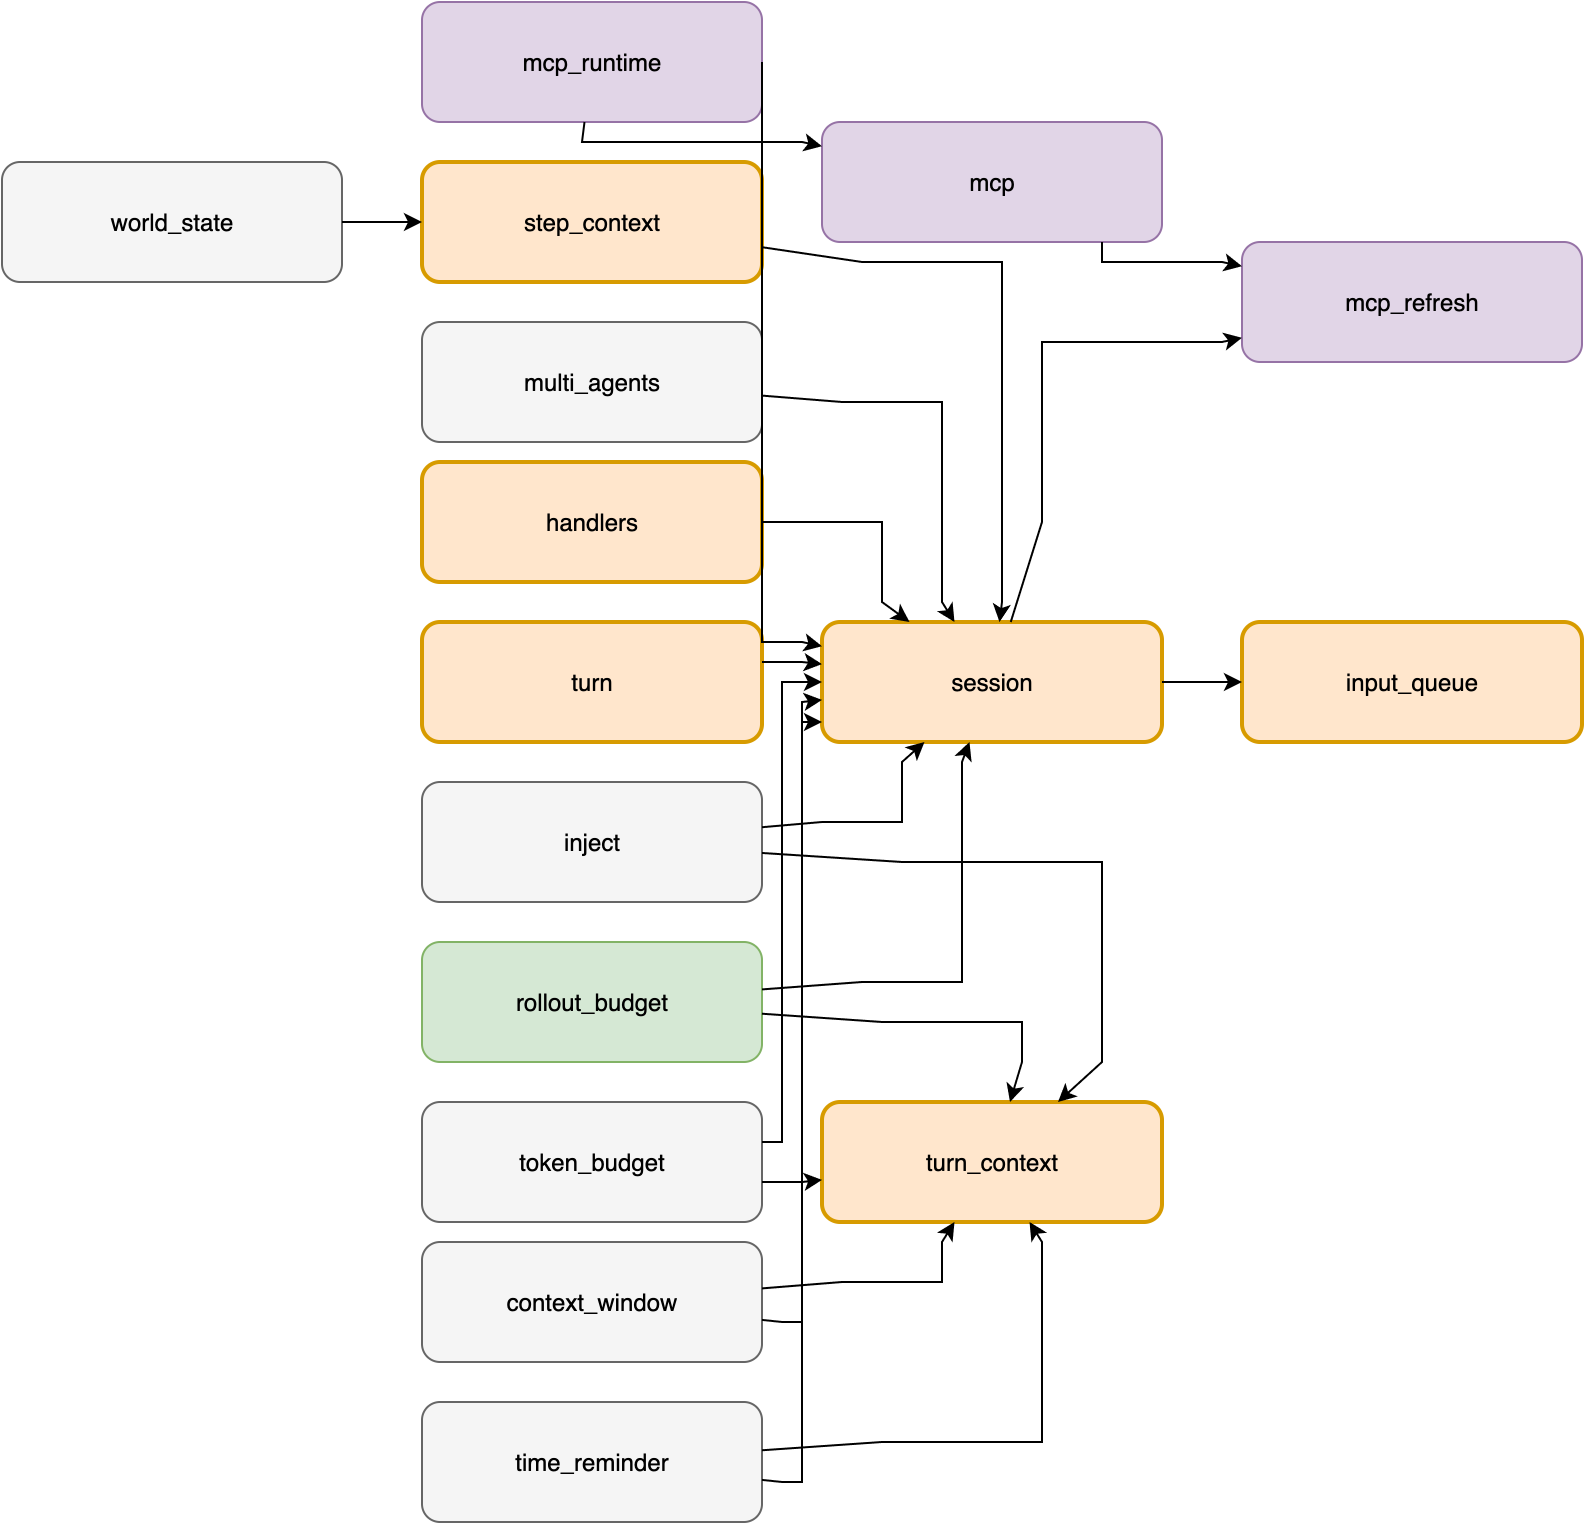

The diagram above was exported from draw.io. Its source (the exported page's mxGraphModel, read from the mxfile embedded in the PNG):
<mxGraphModel dx="800" dy="600" grid="1" gridSize="10" guides="1" tooltips="1" connect="1" arrows="1" fold="1" page="1" pageScale="1" pageWidth="850" pageHeight="1100" math="0" shadow="0">
  <root>
    <mxCell id="0" />
    <mxCell id="1" parent="0" />
    <mxCell id="handlers" value="handlers" style="rounded=1;whiteSpace=wrap;html=1;fillColor=#ffe6cc;strokeColor=#d79b00;strokeWidth=2;" vertex="1" parent="1">
      <mxGeometry x="210" y="230" width="170" height="60" as="geometry" />
    </mxCell>
    <mxCell id="session" value="session" style="rounded=1;whiteSpace=wrap;html=1;fillColor=#ffe6cc;strokeColor=#d79b00;strokeWidth=2;" vertex="1" parent="1">
      <mxGeometry x="410" y="310" width="170" height="60" as="geometry" />
    </mxCell>
    <mxCell id="mcp_runtime" value="mcp_runtime" style="rounded=1;whiteSpace=wrap;html=1;fillColor=#e1d5e7;strokeColor=#9673a6;" vertex="1" parent="1">
      <mxGeometry x="210" y="0" width="170" height="60" as="geometry" />
    </mxCell>
    <mxCell id="rollout_budget" value="rollout_budget" style="rounded=1;whiteSpace=wrap;html=1;fillColor=#d5e8d4;strokeColor=#82b366;" vertex="1" parent="1">
      <mxGeometry x="210" y="470" width="170" height="60" as="geometry" />
    </mxCell>
    <mxCell id="input_queue" value="input_queue" style="rounded=1;whiteSpace=wrap;html=1;fillColor=#ffe6cc;strokeColor=#d79b00;strokeWidth=2;" vertex="1" parent="1">
      <mxGeometry x="620" y="310" width="170" height="60" as="geometry" />
    </mxCell>
    <mxCell id="token_budget" value="token_budget" style="rounded=1;whiteSpace=wrap;html=1;fillColor=#f5f5f5;strokeColor=#666666;" vertex="1" parent="1">
      <mxGeometry x="210" y="550" width="170" height="60" as="geometry" />
    </mxCell>
    <mxCell id="context_window" value="context_window" style="rounded=1;whiteSpace=wrap;html=1;fillColor=#f5f5f5;strokeColor=#666666;" vertex="1" parent="1">
      <mxGeometry x="210" y="620" width="170" height="60" as="geometry" />
    </mxCell>
    <mxCell id="turn" value="turn" style="rounded=1;whiteSpace=wrap;html=1;fillColor=#ffe6cc;strokeColor=#d79b00;strokeWidth=2;" vertex="1" parent="1">
      <mxGeometry x="210" y="310" width="170" height="60" as="geometry" />
    </mxCell>
    <mxCell id="turn_context" value="turn_context" style="rounded=1;whiteSpace=wrap;html=1;fillColor=#ffe6cc;strokeColor=#d79b00;strokeWidth=2;" vertex="1" parent="1">
      <mxGeometry x="410" y="550" width="170" height="60" as="geometry" />
    </mxCell>
    <mxCell id="time_reminder" value="time_reminder" style="rounded=1;whiteSpace=wrap;html=1;fillColor=#f5f5f5;strokeColor=#666666;" vertex="1" parent="1">
      <mxGeometry x="210" y="700" width="170" height="60" as="geometry" />
    </mxCell>
    <mxCell id="step_context" value="step_context" style="rounded=1;whiteSpace=wrap;html=1;fillColor=#ffe6cc;strokeColor=#d79b00;strokeWidth=2;" vertex="1" parent="1">
      <mxGeometry x="210" y="80" width="170" height="60" as="geometry" />
    </mxCell>
    <mxCell id="mcp_refresh" value="mcp_refresh" style="rounded=1;whiteSpace=wrap;html=1;fillColor=#e1d5e7;strokeColor=#9673a6;" vertex="1" parent="1">
      <mxGeometry x="620" y="120" width="170" height="60" as="geometry" />
    </mxCell>
    <mxCell id="world_state" value="world_state" style="rounded=1;whiteSpace=wrap;html=1;fillColor=#f5f5f5;strokeColor=#666666;" vertex="1" parent="1">
      <mxGeometry x="0" y="80" width="170" height="60" as="geometry" />
    </mxCell>
    <mxCell id="multi_agents" value="multi_agents" style="rounded=1;whiteSpace=wrap;html=1;fillColor=#f5f5f5;strokeColor=#666666;" vertex="1" parent="1">
      <mxGeometry x="210" y="160" width="170" height="60" as="geometry" />
    </mxCell>
    <mxCell id="mcp" value="mcp" style="rounded=1;whiteSpace=wrap;html=1;fillColor=#e1d5e7;strokeColor=#9673a6;" vertex="1" parent="1">
      <mxGeometry x="410" y="60" width="170" height="60" as="geometry" />
    </mxCell>
    <mxCell id="inject" value="inject" style="rounded=1;whiteSpace=wrap;html=1;fillColor=#f5f5f5;strokeColor=#666666;" vertex="1" parent="1">
      <mxGeometry x="210" y="390" width="170" height="60" as="geometry" />
    </mxCell>
    <mxCell id="e0" value="" style="html=1;rounded=0;" edge="1" parent="1" source="context_window" target="session">
      <mxGeometry relative="1" as="geometry">
        <Array as="points">
          <mxPoint x="390" y="660" />
          <mxPoint x="400" y="660" />
          <mxPoint x="400" y="660" />
          <mxPoint x="400" y="660" />
          <mxPoint x="400" y="350" />
          <mxPoint x="400" y="350" />
          <mxPoint x="400" y="350" />
          <mxPoint x="400" y="350" />
        </Array>
      </mxGeometry>
    </mxCell>
    <mxCell id="e1" value="" style="html=1;rounded=0;" edge="1" parent="1" source="context_window" target="turn_context">
      <mxGeometry relative="1" as="geometry">
        <Array as="points">
          <mxPoint x="420" y="640" />
          <mxPoint x="470" y="640" />
          <mxPoint x="470" y="640" />
          <mxPoint x="470" y="640" />
          <mxPoint x="470" y="620" />
        </Array>
      </mxGeometry>
    </mxCell>
    <mxCell id="e2" value="" style="html=1;rounded=0;" edge="1" parent="1" source="session" target="input_queue">
      <mxGeometry relative="1" as="geometry">
        <Array as="points">
          <mxPoint x="580" y="340" />
          <mxPoint x="610" y="340" />
        </Array>
      </mxGeometry>
    </mxCell>
    <mxCell id="e3" value="" style="html=1;rounded=0;" edge="1" parent="1" source="session" target="mcp_refresh">
      <mxGeometry relative="1" as="geometry">
        <Array as="points">
          <mxPoint x="520" y="260" />
          <mxPoint x="520" y="170" />
          <mxPoint x="520" y="170" />
          <mxPoint x="520" y="170" />
          <mxPoint x="610" y="170" />
        </Array>
      </mxGeometry>
    </mxCell>
    <mxCell id="e4" value="" style="html=1;rounded=0;" edge="1" parent="1" source="handlers" target="session">
      <mxGeometry relative="1" as="geometry">
        <Array as="points">
          <mxPoint x="410" y="260" />
          <mxPoint x="440" y="260" />
          <mxPoint x="440" y="260" />
          <mxPoint x="440" y="260" />
          <mxPoint x="440" y="300" />
        </Array>
      </mxGeometry>
    </mxCell>
    <mxCell id="e5" value="" style="html=1;rounded=0;" edge="1" parent="1" source="mcp" target="mcp_refresh">
      <mxGeometry relative="1" as="geometry">
        <Array as="points">
          <mxPoint x="550" y="120" />
          <mxPoint x="550" y="130" />
          <mxPoint x="550" y="130" />
          <mxPoint x="550" y="130" />
          <mxPoint x="610" y="130" />
        </Array>
      </mxGeometry>
    </mxCell>
    <mxCell id="e6" value="" style="html=1;rounded=0;" edge="1" parent="1" source="turn" target="session">
      <mxGeometry relative="1" as="geometry">
        <Array as="points">
          <mxPoint x="380" y="330" />
          <mxPoint x="400" y="330" />
        </Array>
      </mxGeometry>
    </mxCell>
    <mxCell id="e7" value="" style="html=1;rounded=0;" edge="1" parent="1" source="inject" target="session">
      <mxGeometry relative="1" as="geometry">
        <Array as="points">
          <mxPoint x="410" y="410" />
          <mxPoint x="450" y="410" />
          <mxPoint x="450" y="410" />
          <mxPoint x="450" y="410" />
          <mxPoint x="450" y="380" />
        </Array>
      </mxGeometry>
    </mxCell>
    <mxCell id="e8" value="" style="html=1;rounded=0;" edge="1" parent="1" source="inject" target="turn_context">
      <mxGeometry relative="1" as="geometry">
        <Array as="points">
          <mxPoint x="450" y="430" />
          <mxPoint x="550" y="430" />
          <mxPoint x="550" y="430" />
          <mxPoint x="550" y="430" />
          <mxPoint x="550" y="530" />
        </Array>
      </mxGeometry>
    </mxCell>
    <mxCell id="e9" value="" style="html=1;rounded=0;" edge="1" parent="1" source="mcp_runtime" target="session">
      <mxGeometry relative="1" as="geometry">
        <Array as="points">
          <mxPoint x="380" y="30" />
          <mxPoint x="380" y="30" />
          <mxPoint x="380" y="30" />
          <mxPoint x="380" y="30" />
          <mxPoint x="380" y="320" />
          <mxPoint x="380" y="320" />
          <mxPoint x="380" y="320" />
          <mxPoint x="400" y="320" />
        </Array>
      </mxGeometry>
    </mxCell>
    <mxCell id="e10" value="" style="html=1;rounded=0;" edge="1" parent="1" source="mcp_runtime" target="mcp">
      <mxGeometry relative="1" as="geometry">
        <Array as="points">
          <mxPoint x="290" y="70" />
          <mxPoint x="290" y="70" />
          <mxPoint x="290" y="70" />
          <mxPoint x="290" y="70" />
          <mxPoint x="400" y="70" />
        </Array>
      </mxGeometry>
    </mxCell>
    <mxCell id="e11" value="" style="html=1;rounded=0;" edge="1" parent="1" source="multi_agents" target="session">
      <mxGeometry relative="1" as="geometry">
        <Array as="points">
          <mxPoint x="420" y="200" />
          <mxPoint x="470" y="200" />
          <mxPoint x="470" y="200" />
          <mxPoint x="470" y="200" />
          <mxPoint x="470" y="300" />
        </Array>
      </mxGeometry>
    </mxCell>
    <mxCell id="e12" value="" style="html=1;rounded=0;" edge="1" parent="1" source="rollout_budget" target="session">
      <mxGeometry relative="1" as="geometry">
        <Array as="points">
          <mxPoint x="430" y="490" />
          <mxPoint x="480" y="490" />
          <mxPoint x="480" y="490" />
          <mxPoint x="480" y="490" />
          <mxPoint x="480" y="380" />
        </Array>
      </mxGeometry>
    </mxCell>
    <mxCell id="e13" value="" style="html=1;rounded=0;" edge="1" parent="1" source="rollout_budget" target="turn_context">
      <mxGeometry relative="1" as="geometry">
        <Array as="points">
          <mxPoint x="440" y="510" />
          <mxPoint x="510" y="510" />
          <mxPoint x="510" y="510" />
          <mxPoint x="510" y="510" />
          <mxPoint x="510" y="530" />
        </Array>
      </mxGeometry>
    </mxCell>
    <mxCell id="e14" value="" style="html=1;rounded=0;" edge="1" parent="1" source="step_context" target="session">
      <mxGeometry relative="1" as="geometry">
        <Array as="points">
          <mxPoint x="430" y="130" />
          <mxPoint x="500" y="130" />
          <mxPoint x="500" y="130" />
          <mxPoint x="500" y="130" />
          <mxPoint x="500" y="300" />
        </Array>
      </mxGeometry>
    </mxCell>
    <mxCell id="e15" value="" style="html=1;rounded=0;" edge="1" parent="1" source="time_reminder" target="session">
      <mxGeometry relative="1" as="geometry">
        <Array as="points">
          <mxPoint x="390" y="740" />
          <mxPoint x="400" y="740" />
          <mxPoint x="400" y="740" />
          <mxPoint x="400" y="740" />
          <mxPoint x="400" y="360" />
          <mxPoint x="400" y="360" />
          <mxPoint x="400" y="360" />
          <mxPoint x="410" y="360" />
        </Array>
      </mxGeometry>
    </mxCell>
    <mxCell id="e16" value="" style="html=1;rounded=0;" edge="1" parent="1" source="time_reminder" target="turn_context">
      <mxGeometry relative="1" as="geometry">
        <Array as="points">
          <mxPoint x="440" y="720" />
          <mxPoint x="520" y="720" />
          <mxPoint x="520" y="720" />
          <mxPoint x="520" y="720" />
          <mxPoint x="520" y="620" />
        </Array>
      </mxGeometry>
    </mxCell>
    <mxCell id="e17" value="" style="html=1;rounded=0;" edge="1" parent="1" source="token_budget" target="session">
      <mxGeometry relative="1" as="geometry">
        <Array as="points">
          <mxPoint x="380" y="570" />
          <mxPoint x="390" y="570" />
          <mxPoint x="390" y="570" />
          <mxPoint x="390" y="570" />
          <mxPoint x="390" y="340" />
          <mxPoint x="390" y="340" />
          <mxPoint x="390" y="340" />
          <mxPoint x="400" y="340" />
        </Array>
      </mxGeometry>
    </mxCell>
    <mxCell id="e18" value="" style="html=1;rounded=0;" edge="1" parent="1" source="token_budget" target="turn_context">
      <mxGeometry relative="1" as="geometry">
        <Array as="points">
          <mxPoint x="380" y="590" />
          <mxPoint x="400" y="590" />
        </Array>
      </mxGeometry>
    </mxCell>
    <mxCell id="e19" value="" style="html=1;rounded=0;" edge="1" parent="1" source="world_state" target="step_context">
      <mxGeometry relative="1" as="geometry">
        <Array as="points">
          <mxPoint x="170" y="110" />
          <mxPoint x="190" y="110" />
        </Array>
      </mxGeometry>
    </mxCell>
  </root>
</mxGraphModel>